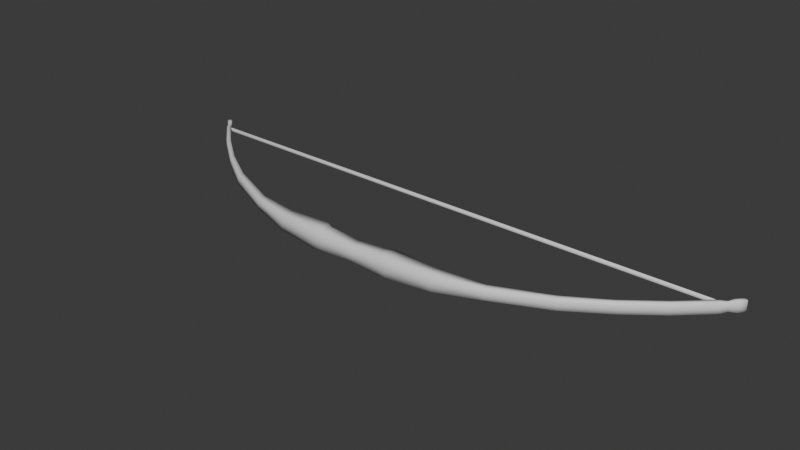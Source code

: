 # Source: Bow3.blend  (saved by Blender 4.0.36; exported with 4.5.12 LTS)
import bpy
from mathutils import Matrix  # noqa: F401  (used for matrix-valued properties, if any)

bpy.ops.wm.read_factory_settings(use_empty=True)
scene = bpy.context.scene
scene.name = 'Scene'

# ---- collections
col_collection = bpy.data.collections.new('Collection'); scene.collection.children.link(col_collection)

# ---- materials (node trees are filled in below, after node groups)
mat_material = bpy.data.materials.new('Material')
mat_material.alpha_threshold = 0.0
mat_material.use_transparent_shadow = False
mat_material.roughness = 0.5
mat_material.line_color = (0.0, 0.0, 0.0, 1.0)

# ---- material node trees
mat_material.use_nodes = True; mat_material.node_tree.nodes.clear()
_N = mat_material.node_tree.nodes; _L = mat_material.node_tree.links
n0 = _N.new('ShaderNodeOutputMaterial'); n0.name = 'Material Output'; n0.location = (300, 300)
n1 = _N.new('ShaderNodeBsdfPrincipled'); n1.name = 'Principled BSDF'; n1.location = (10, 300)
n1.inputs[3].default_value = 1.45
_L.new(n1.outputs[0], n0.inputs[0])
n0.is_active_output = True

# ---- world
world_world = bpy.data.worlds.new('World'); scene.world = world_world
world_world.use_nodes = True; world_world.node_tree.nodes.clear()
_N = world_world.node_tree.nodes; _L = world_world.node_tree.links
n0 = _N.new('ShaderNodeOutputWorld'); n0.name = 'World Output'; n0.location = (300, 300)
n1 = _N.new('ShaderNodeBackground'); n1.name = 'Background'; n1.location = (10, 300)
n1.inputs[0].default_value = (0.05088, 0.05088, 0.05088, 1.0)
_L.new(n1.outputs[0], n0.inputs[0])
n0.is_active_output = True
world_world.color = (0.05088, 0.05088, 0.05088)
world_world.use_sun_shadow = False
world_world.sun_shadow_jitter_overblur = 0.0

# ---- meshes
me_cube = bpy.data.meshes.new('Cube')
me_cube.from_pydata([(0.1802, 0.115, 0.5876), (0.1802, -0.1204, 0.5861), (0.1374, 0.115, 0.0), (0.1374, -0.1204, 0.0), (0.1802, 0.1921, 0.7094), (0.1802, -0.1221, 0.7392), (0.1487, 0.1734, 1.546), (0.1487, -0.03467, 1.581), (0.103, 0.3369, 2.349), (0.103, 0.21, 2.391), (0.103, 0.7456, 3.319), (0.103, 0.6526, 3.368), (0.103, 1.181, 4.034), (0.103, 1.116, 4.079), (0.103, 1.648, 4.642), (0.103, 1.588, 4.692), (0.103, 2.126, 5.174), (0.103, 2.08, 5.22), (0.103, 2.408, 5.426), (0.103, 2.371, 5.502), (0.0, -0.1204, 0.5861), (0.0, 0.115, 0.5876), (0.0, 0.115, 0.0), (0.0, -0.1204, 0.0), (0.0, -0.1221, 0.7392), (0.0, 0.1921, 0.7094), (0.0, -0.03467, 1.581), (0.0, 0.1734, 1.546), (0.0, 0.21, 2.391), (0.0, 0.3369, 2.349), (0.0, 0.6526, 3.368), (0.0, 0.7456, 3.319), (0.0, 1.116, 4.079), (0.0, 1.181, 4.034), (0.0, 1.588, 4.692), (0.0, 1.648, 4.642), (0.0, 2.08, 5.22), (0.0, 2.126, 5.174), (0.0, 2.371, 5.502), (0.0, 2.408, 5.426), (0.08239, 2.185, 5.303), (0.103, 2.274, 5.408), (0.103, 2.314, 5.342), (0.08239, 2.211, 5.269), (0.0, 2.211, 5.269), (0.0, 2.314, 5.342), (0.0, 2.185, 5.303), (0.0, 2.274, 5.408), (-0.1802, 0.115, 0.5876), (-0.1802, -0.1204, 0.5861), (-0.1374, 0.115, 0.0), (-0.1374, -0.1204, 0.0), (-0.1802, 0.1921, 0.7094), (-0.1802, -0.1221, 0.7392), (-0.1487, 0.1734, 1.546), (-0.1487, -0.03467, 1.581), (-0.103, 0.3369, 2.349), (-0.103, 0.21, 2.391), (-0.103, 0.7456, 3.319), (-0.103, 0.6526, 3.368), (-0.103, 1.181, 4.034), (-0.103, 1.116, 4.079), (-0.103, 1.648, 4.642), (-0.103, 1.588, 4.692), (-0.103, 2.126, 5.174), (-0.103, 2.08, 5.22), (-0.103, 2.408, 5.426), (-0.103, 2.371, 5.502), (-0.08239, 2.185, 5.303), (-0.103, 2.274, 5.408), (-0.103, 2.314, 5.342), (-0.08239, 2.211, 5.269), (0.1802, 0.115, -0.5876), (0.1802, -0.1204, -0.5861), (0.1802, 0.1921, -0.7094), (0.1802, -0.1221, -0.7392), (0.1487, 0.1734, -1.546), (0.1487, -0.03467, -1.581), (0.103, 0.3369, -2.349), (0.103, 0.21, -2.391), (0.103, 0.7456, -3.319), (0.103, 0.6526, -3.368), (0.103, 1.181, -4.034), (0.103, 1.116, -4.079), (0.103, 1.648, -4.642), (0.103, 1.588, -4.692), (0.103, 2.126, -5.174), (0.103, 2.08, -5.22), (0.103, 2.408, -5.426), (0.103, 2.371, -5.502), (0.0, -0.1204, -0.5861), (0.0, 0.115, -0.5876), (0.0, -0.1221, -0.7392), (0.0, 0.1921, -0.7094), (0.0, -0.03467, -1.581), (0.0, 0.1734, -1.546), (0.0, 0.21, -2.391), (0.0, 0.3369, -2.349), (0.0, 0.6526, -3.368), (0.0, 0.7456, -3.319), (0.0, 1.116, -4.079), (0.0, 1.181, -4.034), (0.0, 1.588, -4.692), (0.0, 1.648, -4.642), (0.0, 2.08, -5.22), (0.0, 2.126, -5.174), (0.0, 2.371, -5.502), (0.0, 2.408, -5.426), (0.08239, 2.185, -5.303), (0.103, 2.274, -5.408), (0.103, 2.314, -5.342), (0.08239, 2.211, -5.269), (0.0, 2.211, -5.269), (0.0, 2.314, -5.342), (0.0, 2.185, -5.303), (0.0, 2.274, -5.408), (-0.1802, 0.115, -0.5876), (-0.1802, -0.1204, -0.5861), (-0.1802, 0.1921, -0.7094), (-0.1802, -0.1221, -0.7392), (-0.1487, 0.1734, -1.546), (-0.1487, -0.03467, -1.581), (-0.103, 0.3369, -2.349), (-0.103, 0.21, -2.391), (-0.103, 0.7456, -3.319), (-0.103, 0.6526, -3.368), (-0.103, 1.181, -4.034), (-0.103, 1.116, -4.079), (-0.103, 1.648, -4.642), (-0.103, 1.588, -4.692), (-0.103, 2.126, -5.174), (-0.103, 2.08, -5.22), (-0.103, 2.408, -5.426), (-0.103, 2.371, -5.502), (-0.08239, 2.185, -5.303), (-0.103, 2.274, -5.408), (-0.103, 2.314, -5.342), (-0.08239, 2.211, -5.269), (0.0269, 2.18, 5.262), (-0.0269, 2.18, 5.262), (0.0269, 2.22, 5.319), (-0.0269, 2.22, 5.319), (-2.313e-07, 2.228, 5.33), (-2.311e-07, 2.172, 5.25), (0.03805, 2.2, 5.29), (-0.03805, 2.2, 5.29), (-2.312e-07, 2.2, 5.29), (0.0269, 2.227, 1.176e-09), (-0.0269, 2.227, -1.176e-09), (0.0269, 2.173, 1.176e-09), (-0.0269, 2.173, -1.176e-09), (-2.495e-09, 2.162, -1.09e-16), (2.495e-09, 2.238, 1.09e-16), (-0.03805, 2.2, -1.663e-09), (0.03805, 2.2, 1.663e-09), (0.0269, 2.18, -5.262), (-0.0269, 2.18, -5.262), (0.0269, 2.22, -5.319), (-0.0269, 2.22, -5.319), (2.347e-07, 2.228, -5.33), (2.278e-07, 2.172, -5.25), (0.03805, 2.2, -5.29), (-0.03805, 2.2, -5.29), (2.312e-07, 2.2, -5.29)], [], [(1, 0, 4, 5), (2, 0, 1, 3), (22, 21, 0, 2), (5, 4, 6, 7), (20, 1, 5, 24), (24, 5, 7, 26), (26, 7, 9, 28), (7, 6, 8, 9), (9, 8, 10, 11), (28, 9, 11, 30), (30, 11, 13, 32), (11, 10, 12, 13), (32, 13, 15, 34), (13, 12, 14, 15), (15, 14, 16, 17), (34, 15, 17, 36), (47, 41, 19, 38), (41, 42, 18, 19), (42, 45, 39, 18), (18, 39, 38, 19), (12, 33, 35, 14), (14, 35, 37, 16), (10, 31, 33, 12), (6, 27, 29, 8), (8, 29, 31, 10), (4, 25, 27, 6), (0, 21, 25, 4), (3, 1, 20, 23), (16, 37, 44, 43), (43, 44, 45, 42), (17, 16, 43, 40), (40, 43, 42, 41), (36, 17, 40, 46), (46, 40, 41, 47), (49, 53, 52, 48), (50, 51, 49, 48), (22, 50, 48, 21), (53, 55, 54, 52), (20, 24, 53, 49), (24, 26, 55, 53), (26, 28, 57, 55), (55, 57, 56, 54), (57, 59, 58, 56), (28, 30, 59, 57), (30, 32, 61, 59), (59, 61, 60, 58), (32, 34, 63, 61), (61, 63, 62, 60), (63, 65, 64, 62), (34, 36, 65, 63), (47, 38, 67, 69), (69, 67, 66, 70), (70, 66, 39, 45), (66, 67, 38, 39), (60, 62, 35, 33), (62, 64, 37, 35), (58, 60, 33, 31), (54, 56, 29, 27), (56, 58, 31, 29), (52, 54, 27, 25), (48, 52, 25, 21), (51, 23, 20, 49), (64, 71, 44, 37), (71, 70, 45, 44), (65, 68, 71, 64), (68, 69, 70, 71), (36, 46, 68, 65), (46, 47, 69, 68), (73, 75, 74, 72), (2, 3, 73, 72), (22, 2, 72, 91), (75, 77, 76, 74), (90, 92, 75, 73), (92, 94, 77, 75), (94, 96, 79, 77), (77, 79, 78, 76), (79, 81, 80, 78), (96, 98, 81, 79), (98, 100, 83, 81), (81, 83, 82, 80), (100, 102, 85, 83), (83, 85, 84, 82), (85, 87, 86, 84), (102, 104, 87, 85), (115, 106, 89, 109), (109, 89, 88, 110), (110, 88, 107, 113), (88, 89, 106, 107), (82, 84, 103, 101), (84, 86, 105, 103), (80, 82, 101, 99), (76, 78, 97, 95), (78, 80, 99, 97), (74, 76, 95, 93), (72, 74, 93, 91), (3, 23, 90, 73), (86, 111, 112, 105), (111, 110, 113, 112), (87, 108, 111, 86), (108, 109, 110, 111), (104, 114, 108, 87), (114, 115, 109, 108), (117, 116, 118, 119), (50, 116, 117, 51), (22, 91, 116, 50), (119, 118, 120, 121), (90, 117, 119, 92), (92, 119, 121, 94), (94, 121, 123, 96), (121, 120, 122, 123), (123, 122, 124, 125), (96, 123, 125, 98), (98, 125, 127, 100), (125, 124, 126, 127), (100, 127, 129, 102), (127, 126, 128, 129), (129, 128, 130, 131), (102, 129, 131, 104), (115, 135, 133, 106), (135, 136, 132, 133), (136, 113, 107, 132), (132, 107, 106, 133), (126, 101, 103, 128), (128, 103, 105, 130), (124, 99, 101, 126), (120, 95, 97, 122), (122, 97, 99, 124), (118, 93, 95, 120), (116, 91, 93, 118), (51, 117, 90, 23), (130, 105, 112, 137), (137, 112, 113, 136), (131, 130, 137, 134), (134, 137, 136, 135), (104, 131, 134, 114), (114, 134, 135, 115), (152, 148, 141, 142), (146, 145, 139, 143), (154, 144, 138, 149), (144, 146, 143, 138), (147, 152, 142, 140), (140, 142, 146, 144), (147, 140, 144, 154), (142, 141, 145, 146), (141, 148, 153, 145), (138, 143, 151, 149), (145, 153, 150, 139), (143, 139, 150, 151), (152, 159, 158, 148), (163, 160, 156, 162), (154, 149, 155, 161), (161, 155, 160, 163), (147, 157, 159, 152), (157, 161, 163, 159), (147, 154, 161, 157), (159, 163, 162, 158), (158, 162, 153, 148), (155, 149, 151, 160), (162, 156, 150, 153), (160, 151, 150, 156)])
me_cube.polygons.foreach_set('use_smooth', [True] * 160)
_uv = me_cube.uv_layers.new(name='UVMap')
_uv.uv.foreach_set('vector', [0.625, 0.75, 0.625, 0.5, 0.625, 0.5, 0.625, 0.75, 0.5, 0.5, 0.625, 0.5, 0.625, 0.75, 0.5, 0.75, 0.5, 0.375, 0.625, 0.375, 0.625, 0.5, 0.5, 0.5, 0.625, 0.75, 0.625, 0.5, 0.625, 0.5, 0.625, 0.75, 0.625, 0.875, 0.625, 0.75, 0.625, 0.75, 0.625, 0.875, 0.625, 0.875, 0.625, 0.75, 0.625, 0.75, 0.625, 0.875, 0.625, 0.875, 0.625, 0.75, 0.625, 0.75, 0.625, 0.875, 0.625, 0.75, 0.625, 0.5, 0.625, 0.5, 0.625, 0.75, 0.625, 0.75, 0.625, 0.5, 0.625, 0.5, 0.625, 0.75, 0.625, 0.875, 0.625, 0.75, 0.625, 0.75, 0.625, 0.875, 0.625, 0.875, 0.625, 0.75, 0.625, 0.75, 0.625, 0.875, 0.625, 0.75, 0.625, 0.5, 0.625, 0.5, 0.625, 0.75, 0.625, 0.875, 0.625, 0.75, 0.625, 0.75, 0.625, 0.875, 0.625, 0.75, 0.625, 0.5, 0.625, 0.5, 0.625, 0.75, 0.625, 0.75, 0.625, 0.5, 0.625, 0.5, 0.625, 0.75, 0.625, 0.875, 0.625, 0.75, 0.625, 0.75, 0.625, 0.875, 0.625, 0.875, 0.625, 0.75, 0.625, 0.75, 0.625, 0.875, 0.625, 0.75, 0.625, 0.5, 0.625, 0.5, 0.625, 0.75, 0.625, 0.5, 0.625, 0.375, 0.625, 0.375, 0.625, 0.5, 0.625, 0.5, 0.75, 0.5, 0.75, 0.75, 0.625, 0.75, 0.625, 0.5, 0.625, 0.375, 0.625, 0.375, 0.625, 0.5, 0.625, 0.5, 0.625, 0.375, 0.625, 0.375, 0.625, 0.5, 0.625, 0.5, 0.625, 0.375, 0.625, 0.375, 0.625, 0.5, 0.625, 0.5, 0.625, 0.375, 0.625, 0.375, 0.625, 0.5, 0.625, 0.5, 0.625, 0.375, 0.625, 0.375, 0.625, 0.5, 0.625, 0.5, 0.625, 0.375, 0.625, 0.375, 0.625, 0.5, 0.625, 0.5, 0.625, 0.375, 0.625, 0.375, 0.625, 0.5, 0.5, 0.75, 0.625, 0.75, 0.625, 0.875, 0.5, 0.875, 0.625, 0.5, 0.625, 0.375, 0.625, 0.375, 0.625, 0.5, 0.625, 0.5, 0.625, 0.375, 0.625, 0.375, 0.625, 0.5, 0.625, 0.75, 0.625, 0.5, 0.625, 0.5, 0.625, 0.75, 0.625, 0.75, 0.625, 0.5, 0.625, 0.5, 0.625, 0.75, 0.625, 0.875, 0.625, 0.75, 0.625, 0.75, 0.625, 0.875, 0.625, 0.875, 0.625, 0.75, 0.625, 0.75, 0.625, 0.875, 0.625, 0.75, 0.625, 0.75, 0.625, 0.5, 0.625, 0.5, 0.5, 0.5, 0.5, 0.75, 0.625, 0.75, 0.625, 0.5, 0.5, 0.375, 0.5, 0.5, 0.625, 0.5, 0.625, 0.375, 0.625, 0.75, 0.625, 0.75, 0.625, 0.5, 0.625, 0.5, 0.625, 0.875, 0.625, 0.875, 0.625, 0.75, 0.625, 0.75, 0.625, 0.875, 0.625, 0.875, 0.625, 0.75, 0.625, 0.75, 0.625, 0.875, 0.625, 0.875, 0.625, 0.75, 0.625, 0.75, 0.625, 0.75, 0.625, 0.75, 0.625, 0.5, 0.625, 0.5, 0.625, 0.75, 0.625, 0.75, 0.625, 0.5, 0.625, 0.5, 0.625, 0.875, 0.625, 0.875, 0.625, 0.75, 0.625, 0.75, 0.625, 0.875, 0.625, 0.875, 0.625, 0.75, 0.625, 0.75, 0.625, 0.75, 0.625, 0.75, 0.625, 0.5, 0.625, 0.5, 0.625, 0.875, 0.625, 0.875, 0.625, 0.75, 0.625, 0.75, 0.625, 0.75, 0.625, 0.75, 0.625, 0.5, 0.625, 0.5, 0.625, 0.75, 0.625, 0.75, 0.625, 0.5, 0.625, 0.5, 0.625, 0.875, 0.625, 0.875, 0.625, 0.75, 0.625, 0.75, 0.625, 0.875, 0.625, 0.875, 0.625, 0.75, 0.625, 0.75, 0.625, 0.75, 0.625, 0.75, 0.625, 0.5, 0.625, 0.5, 0.625, 0.5, 0.625, 0.5, 0.625, 0.375, 0.625, 0.375, 0.625, 0.5, 0.625, 0.75, 0.75, 0.75, 0.75, 0.5, 0.625, 0.5, 0.625, 0.5, 0.625, 0.375, 0.625, 0.375, 0.625, 0.5, 0.625, 0.5, 0.625, 0.375, 0.625, 0.375, 0.625, 0.5, 0.625, 0.5, 0.625, 0.375, 0.625, 0.375, 0.625, 0.5, 0.625, 0.5, 0.625, 0.375, 0.625, 0.375, 0.625, 0.5, 0.625, 0.5, 0.625, 0.375, 0.625, 0.375, 0.625, 0.5, 0.625, 0.5, 0.625, 0.375, 0.625, 0.375, 0.625, 0.5, 0.625, 0.5, 0.625, 0.375, 0.625, 0.375, 0.5, 0.75, 0.5, 0.875, 0.625, 0.875, 0.625, 0.75, 0.625, 0.5, 0.625, 0.5, 0.625, 0.375, 0.625, 0.375, 0.625, 0.5, 0.625, 0.5, 0.625, 0.375, 0.625, 0.375, 0.625, 0.75, 0.625, 0.75, 0.625, 0.5, 0.625, 0.5, 0.625, 0.75, 0.625, 0.75, 0.625, 0.5, 0.625, 0.5, 0.625, 0.875, 0.625, 0.875, 0.625, 0.75, 0.625, 0.75, 0.625, 0.875, 0.625, 0.875, 0.625, 0.75, 0.625, 0.75, 0.625, 0.75, 0.625, 0.75, 0.625, 0.5, 0.625, 0.5, 0.5, 0.5, 0.5, 0.75, 0.625, 0.75, 0.625, 0.5, 0.5, 0.375, 0.5, 0.5, 0.625, 0.5, 0.625, 0.375, 0.625, 0.75, 0.625, 0.75, 0.625, 0.5, 0.625, 0.5, 0.625, 0.875, 0.625, 0.875, 0.625, 0.75, 0.625, 0.75, 0.625, 0.875, 0.625, 0.875, 0.625, 0.75, 0.625, 0.75, 0.625, 0.875, 0.625, 0.875, 0.625, 0.75, 0.625, 0.75, 0.625, 0.75, 0.625, 0.75, 0.625, 0.5, 0.625, 0.5, 0.625, 0.75, 0.625, 0.75, 0.625, 0.5, 0.625, 0.5, 0.625, 0.875, 0.625, 0.875, 0.625, 0.75, 0.625, 0.75, 0.625, 0.875, 0.625, 0.875, 0.625, 0.75, 0.625, 0.75, 0.625, 0.75, 0.625, 0.75, 0.625, 0.5, 0.625, 0.5, 0.625, 0.875, 0.625, 0.875, 0.625, 0.75, 0.625, 0.75, 0.625, 0.75, 0.625, 0.75, 0.625, 0.5, 0.625, 0.5, 0.625, 0.75, 0.625, 0.75, 0.625, 0.5, 0.625, 0.5, 0.625, 0.875, 0.625, 0.875, 0.625, 0.75, 0.625, 0.75, 0.625, 0.875, 0.625, 0.875, 0.625, 0.75, 0.625, 0.75, 0.625, 0.75, 0.625, 0.75, 0.625, 0.5, 0.625, 0.5, 0.625, 0.5, 0.625, 0.5, 0.625, 0.375, 0.625, 0.375, 0.625, 0.5, 0.625, 0.75, 0.75, 0.75, 0.75, 0.5, 0.625, 0.5, 0.625, 0.5, 0.625, 0.375, 0.625, 0.375, 0.625, 0.5, 0.625, 0.5, 0.625, 0.375, 0.625, 0.375, 0.625, 0.5, 0.625, 0.5, 0.625, 0.375, 0.625, 0.375, 0.625, 0.5, 0.625, 0.5, 0.625, 0.375, 0.625, 0.375, 0.625, 0.5, 0.625, 0.5, 0.625, 0.375, 0.625, 0.375, 0.625, 0.5, 0.625, 0.5, 0.625, 0.375, 0.625, 0.375, 0.625, 0.5, 0.625, 0.5, 0.625, 0.375, 0.625, 0.375, 0.5, 0.75, 0.5, 0.875, 0.625, 0.875, 0.625, 0.75, 0.625, 0.5, 0.625, 0.5, 0.625, 0.375, 0.625, 0.375, 0.625, 0.5, 0.625, 0.5, 0.625, 0.375, 0.625, 0.375, 0.625, 0.75, 0.625, 0.75, 0.625, 0.5, 0.625, 0.5, 0.625, 0.75, 0.625, 0.75, 0.625, 0.5, 0.625, 0.5, 0.625, 0.875, 0.625, 0.875, 0.625, 0.75, 0.625, 0.75, 0.625, 0.875, 0.625, 0.875, 0.625, 0.75, 0.625, 0.75, 0.625, 0.75, 0.625, 0.5, 0.625, 0.5, 0.625, 0.75, 0.5, 0.5, 0.625, 0.5, 0.625, 0.75, 0.5, 0.75, 0.5, 0.375, 0.625, 0.375, 0.625, 0.5, 0.5, 0.5, 0.625, 0.75, 0.625, 0.5, 0.625, 0.5, 0.625, 0.75, 0.625, 0.875, 0.625, 0.75, 0.625, 0.75, 0.625, 0.875, 0.625, 0.875, 0.625, 0.75, 0.625, 0.75, 0.625, 0.875, 0.625, 0.875, 0.625, 0.75, 0.625, 0.75, 0.625, 0.875, 0.625, 0.75, 0.625, 0.5, 0.625, 0.5, 0.625, 0.75, 0.625, 0.75, 0.625, 0.5, 0.625, 0.5, 0.625, 0.75, 0.625, 0.875, 0.625, 0.75, 0.625, 0.75, 0.625, 0.875, 0.625, 0.875, 0.625, 0.75, 0.625, 0.75, 0.625, 0.875, 0.625, 0.75, 0.625, 0.5, 0.625, 0.5, 0.625, 0.75, 0.625, 0.875, 0.625, 0.75, 0.625, 0.75, 0.625, 0.875, 0.625, 0.75, 0.625, 0.5, 0.625, 0.5, 0.625, 0.75, 0.625, 0.75, 0.625, 0.5, 0.625, 0.5, 0.625, 0.75, 0.625, 0.875, 0.625, 0.75, 0.625, 0.75, 0.625, 0.875, 0.625, 0.875, 0.625, 0.75, 0.625, 0.75, 0.625, 0.875, 0.625, 0.75, 0.625, 0.5, 0.625, 0.5, 0.625, 0.75, 0.625, 0.5, 0.625, 0.375, 0.625, 0.375, 0.625, 0.5, 0.625, 0.5, 0.75, 0.5, 0.75, 0.75, 0.625, 0.75, 0.625, 0.5, 0.625, 0.375, 0.625, 0.375, 0.625, 0.5, 0.625, 0.5, 0.625, 0.375, 0.625, 0.375, 0.625, 0.5, 0.625, 0.5, 0.625, 0.375, 0.625, 0.375, 0.625, 0.5, 0.625, 0.5, 0.625, 0.375, 0.625, 0.375, 0.625, 0.5, 0.625, 0.5, 0.625, 0.375, 0.625, 0.375, 0.625, 0.5, 0.625, 0.5, 0.625, 0.375, 0.625, 0.375, 0.625, 0.5, 0.625, 0.5, 0.625, 0.375, 0.625, 0.375, 0.625, 0.5, 0.5, 0.75, 0.625, 0.75, 0.625, 0.875, 0.5, 0.875, 0.625, 0.5, 0.625, 0.375, 0.625, 0.375, 0.625, 0.5, 0.625, 0.5, 0.625, 0.375, 0.625, 0.375, 0.625, 0.5, 0.625, 0.75, 0.625, 0.5, 0.625, 0.5, 0.625, 0.75, 0.625, 0.75, 0.625, 0.5, 0.625, 0.5, 0.625, 0.75, 0.625, 0.875, 0.625, 0.75, 0.625, 0.75, 0.625, 0.875, 0.625, 0.875, 0.625, 0.75, 0.625, 0.75, 0.625, 0.875, 0.5, 0.375, 0.625, 0.375, 0.625, 0.5, 0.5, 0.5, 0.5, 0.625, 0.625, 0.625, 0.625, 0.75, 0.5, 0.75, 0.25, 0.625, 0.375, 0.625, 0.375, 0.75, 0.25, 0.75, 0.375, 0.625, 0.5, 0.625, 0.5, 0.75, 0.375, 0.75, 0.375, 0.375, 0.5, 0.375, 0.5, 0.5, 0.375, 0.5, 0.375, 0.5, 0.5, 0.5, 0.5, 0.625, 0.375, 0.625, 0.25, 0.5, 0.375, 0.5, 0.375, 0.625, 0.25, 0.625, 0.5, 0.5, 0.625, 0.5, 0.625, 0.625, 0.5, 0.625, 0.625, 0.5, 0.75, 0.5, 0.75, 0.625, 0.625, 0.625, 0.375, 0.75, 0.5, 0.75, 0.5, 0.875, 0.375, 0.875, 0.625, 0.625, 0.75, 0.625, 0.75, 0.75, 0.625, 0.75, 0.5, 0.75, 0.625, 0.75, 0.625, 0.875, 0.5, 0.875, 0.5, 0.375, 0.5, 0.5, 0.625, 0.5, 0.625, 0.375, 0.5, 0.625, 0.5, 0.75, 0.625, 0.75, 0.625, 0.625, 0.25, 0.625, 0.25, 0.75, 0.375, 0.75, 0.375, 0.625, 0.375, 0.625, 0.375, 0.75, 0.5, 0.75, 0.5, 0.625, 0.375, 0.375, 0.375, 0.5, 0.5, 0.5, 0.5, 0.375, 0.375, 0.5, 0.375, 0.625, 0.5, 0.625, 0.5, 0.5, 0.25, 0.5, 0.25, 0.625, 0.375, 0.625, 0.375, 0.5, 0.5, 0.5, 0.5, 0.625, 0.625, 0.625, 0.625, 0.5, 0.625, 0.5, 0.625, 0.625, 0.75, 0.625, 0.75, 0.5, 0.375, 0.75, 0.375, 0.875, 0.5, 0.875, 0.5, 0.75, 0.625, 0.625, 0.625, 0.75, 0.75, 0.75, 0.75, 0.625, 0.5, 0.75, 0.5, 0.875, 0.625, 0.875, 0.625, 0.75])
me_cube.materials.append(mat_material)
me_cube.use_mirror_vertex_groups = False
me_cube.update()
arm_armature = bpy.data.armatures.new('Armature')  # bones are not reproduced

# ---- objects
ob_bow = bpy.data.objects.new('Bow', me_cube)
ob_armature = bpy.data.objects.new('Armature', arm_armature)

# ---- transforms, parenting, visibility, modifiers, constraints
ob_bow.parent = ob_armature
ob_bow.location = (0.0, 0.0, 0.0)
ob_bow.rotation_euler = (0.0, 1.571, 0.0)
ob_bow.lock_rotations_4d = False
ob_bow.empty_display_type = 'ARROWS'
ob_bow.lineart.crease_threshold = 0.0
_vg = ob_bow.vertex_groups.new(name='Main')
for _i, _w in zip([0, 2, 3, 22, 23, 48, 50, 51, 72, 116], [0.009358, 0.9198, 0.3603, 1.0, 0.3344, 0.009358, 0.9198, 0.3603, 0.009357, 0.009357]): _vg.add([_i], _w, 'REPLACE')
_vg = ob_bow.vertex_groups.new(name='1.L')
for _i, _w in zip([2, 3, 23, 50, 51, 72, 73, 74, 75, 76, 77, 90, 91, 92, 93, 94, 95, 116, 117, 118, 119, 120, 121], [0.03023, 0.3199, 0.3328, 0.03023, 0.3199, 0.9671, 0.9708, 0.9947, 0.9957, 0.9909, 0.993, 0.982, 0.9881, 0.9979, 0.9977, 0.9957, 0.995, 0.9671, 0.9708, 0.9947, 0.9957, 0.9909, 0.993]): _vg.add([_i], _w, 'REPLACE')
_vg = ob_bow.vertex_groups.new(name='2.L')
for _i, _w in zip([78, 79, 96, 97, 122, 123], [0.9915, 0.9903, 0.992, 0.9996, 0.9915, 0.9903]): _vg.add([_i], _w, 'REPLACE')
_vg = ob_bow.vertex_groups.new(name='3.L')
for _i, _w in zip([80, 81, 98, 99, 124, 125], [0.993, 0.9931, 0.9948, 0.9998, 0.993, 0.9931]): _vg.add([_i], _w, 'REPLACE')
_vg = ob_bow.vertex_groups.new(name='4.L')
for _i, _w in zip([82, 83, 100, 101, 126, 127], [0.9913, 0.9919, 0.9964, 0.9996, 0.9913, 0.9919]): _vg.add([_i], _w, 'REPLACE')
_vg = ob_bow.vertex_groups.new(name='5.L')
for _i, _w in zip([84, 85, 102, 103, 128, 129], [0.9903, 0.9913, 0.9969, 0.9991, 0.9903, 0.9913]): _vg.add([_i], _w, 'REPLACE')
_vg = ob_bow.vertex_groups.new(name='6.L')
for _i, _w in zip([86, 87, 88, 89, 104, 105, 106, 107, 108, 109, 110, 111, 112, 113, 114, 115, 130, 131, 132, 133, 134, 135, 136, 137, 155, 156, 157, 158, 159, 160, 161, 162, 163], [0.9914, 0.9921, 0.9974, 0.9973, 0.998, 0.9994, 0.9974, 0.9975, 0.9967, 0.9972, 0.9974, 0.9971, 0.9999, 0.9978, 0.9969, 0.9972, 0.9914, 0.9921, 0.9974, 0.9973, 0.9967, 0.9972, 0.9974, 0.9971, 0.9991, 0.9984, 1.003, 1.002, 1.003, 0.9985, 1.001, 1.0, 1.001]): _vg.add([_i], _w, 'REPLACE')
_vg = ob_bow.vertex_groups.new(name='String')
for _i, _w in zip([147, 148, 149, 150, 151, 152, 153, 154], [1.0, 1.0, 1.0, 1.0, 1.0, 1.0, 1.0, 1.0]): _vg.add([_i], _w, 'REPLACE')
_vg = ob_bow.vertex_groups.new(name='1.R')
for _i, _w in zip([0, 1, 2, 3, 4, 5, 6, 7, 20, 21, 23, 24, 25, 26, 27, 48, 49, 50, 51, 52, 53, 54, 55], [0.9671, 0.9708, 0.03023, 0.3199, 0.9947, 0.9957, 0.9909, 0.993, 0.982, 0.9881, 0.3328, 0.9979, 0.9977, 0.9957, 0.995, 0.9671, 0.9708, 0.03023, 0.3199, 0.9947, 0.9957, 0.9909, 0.993]): _vg.add([_i], _w, 'REPLACE')
_vg = ob_bow.vertex_groups.new(name='2.R')
for _i, _w in zip([8, 9, 28, 29, 56, 57], [0.9915, 0.9903, 0.992, 0.9996, 0.9915, 0.9903]): _vg.add([_i], _w, 'REPLACE')
_vg = ob_bow.vertex_groups.new(name='3.R')
for _i, _w in zip([10, 11, 30, 31, 58, 59], [0.993, 0.9931, 0.9948, 0.9998, 0.993, 0.9931]): _vg.add([_i], _w, 'REPLACE')
_vg = ob_bow.vertex_groups.new(name='4.R')
for _i, _w in zip([12, 13, 32, 33, 60, 61], [0.9913, 0.9919, 0.9964, 0.9996, 0.9913, 0.9919]): _vg.add([_i], _w, 'REPLACE')
_vg = ob_bow.vertex_groups.new(name='5.R')
for _i, _w in zip([14, 15, 34, 35, 62, 63], [0.9903, 0.9913, 0.9969, 0.9991, 0.9903, 0.9913]): _vg.add([_i], _w, 'REPLACE')
_vg = ob_bow.vertex_groups.new(name='6.R')
for _i, _w in zip([16, 17, 18, 19, 36, 37, 38, 39, 40, 41, 42, 43, 44, 45, 46, 47, 64, 65, 66, 67, 68, 69, 70, 71, 138, 139, 140, 141, 142, 143, 144, 145, 146], [0.9914, 0.9921, 0.9974, 0.9973, 0.998, 0.9994, 0.9974, 0.9975, 0.9967, 0.9972, 0.9974, 0.9971, 0.9999, 0.9978, 0.9969, 0.9972, 0.9914, 0.9921, 0.9974, 0.9973, 0.9967, 0.9972, 0.9974, 0.9971, 0.9991, 0.9984, 1.003, 1.002, 1.003, 0.9985, 1.001, 1.0, 1.001]): _vg.add([_i], _w, 'REPLACE')
_m = ob_bow.modifiers.new('Armature', 'ARMATURE')
_m.object = ob_armature
ob_armature.location = (0.0, 0.0, 0.0)

# ---- collection membership
col_collection.objects.link(ob_bow)
col_collection.objects.link(ob_armature)

# ---- scene / render settings (as saved in the file)
scene.frame_start = 0; scene.frame_end = 20; scene.frame_set(20)
scene.render.engine = 'BLENDER_EEVEE_NEXT'
scene.cycles.sampling_pattern = 'TABULATED_SOBOL'
bpy.context.view_layer.update()

# ---- added for rendering (the .blend has no active camera and no usable light): camera, sun
cam_auto = bpy.data.cameras.new('AutoCamera')
cam_auto.lens = 50.0
cam_auto.sensor_width = 36.0
cam_auto.clip_end = 1000.0
ob_auto_camera = bpy.data.objects.new('AutoCamera', cam_auto)
scene.collection.objects.link(ob_auto_camera)
ob_auto_camera.location = (10.4523, -11.4, 8.36181)
ob_auto_camera.rotation_euler = (1.09748, -7.21219e-08, 0.694738)
scene.camera = ob_auto_camera
light_auto_sun = bpy.data.lights.new('AutoSun', 'SUN')
light_auto_sun.energy = 3.0
light_auto_sun.angle = 0.0523599
ob_auto_sun = bpy.data.objects.new('AutoSun', light_auto_sun)
scene.collection.objects.link(ob_auto_sun)
ob_auto_sun.rotation_euler = (0.872665, 0.174533, 0.523599)
bpy.context.view_layer.update()
